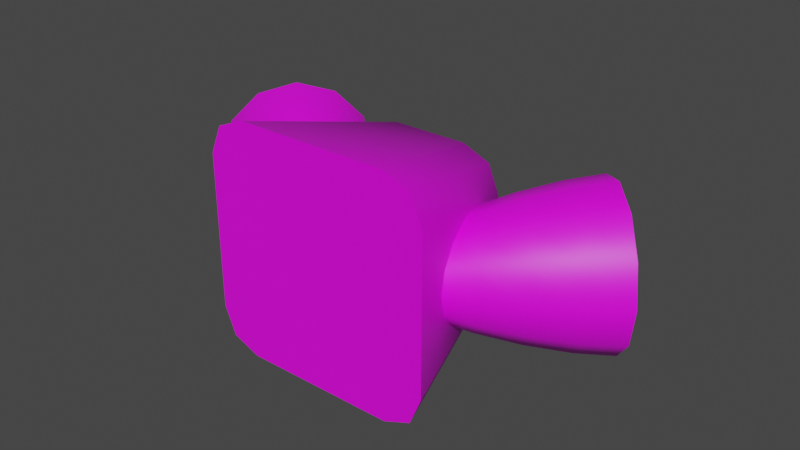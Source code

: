 # Source: rcs2_45.blend  (saved by Blender 3.3.6; exported with 4.5.12 LTS)
import bpy
from mathutils import Matrix  # noqa: F401  (used for matrix-valued properties, if any)

bpy.ops.wm.read_factory_settings(use_empty=True)
scene = bpy.context.scene
scene.name = 'Scene'

# ---- collections
col_collection = bpy.data.collections.new('Collection'); scene.collection.children.link(col_collection)

# ---- images (referenced by path relative to the original .blend; pixels are not part of the script)
import os
ASSET_DIR = os.environ.get("B2B_ASSET_DIR", "")  # directory of the original .blend (textures are referenced by path, not embedded)
HERE = os.path.dirname(os.path.abspath(__file__))  # packed textures are extracted next to this script under _unpacked/

def load_image(name, relpath, width, height, colorspace="sRGB"):
    """Load a texture the original file referenced (path relative to the .blend, or extracted next to this script)."""
    p = next((c for c in (os.path.join(HERE, relpath), os.path.join(ASSET_DIR, relpath)) if relpath and os.path.exists(c)), "")
    if p:
        img = bpy.data.images.load(p, check_existing=True)
        img.name = name
    else:  # same state as the original file: an image datablock whose file is absent (Cycles renders it pink)
        img = bpy.data.images.new(name, width, height)
        img.source = "FILE"
        img.filepath = "//" + (relpath or name)
    img.colorspace_settings.name = colorspace
    return img
img_a1_psd = load_image('a1.psd', 'a1.psd', 1024, 1024, 'sRGB')

# ---- materials (node trees are filled in below, after node groups)
mat_m = bpy.data.materials.new('m')
mat_m.alpha_threshold = 0.0
mat_m.roughness = 0.5
mat_m.line_color = (0.0, 0.0, 0.0, 1.0)

# ---- node groups
ng_auto_smooth = bpy.data.node_groups.new('Auto Smooth', 'GeometryNodeTree')
_s = ng_auto_smooth.interface.new_socket(name='Geometry', in_out='OUTPUT', socket_type='NodeSocketGeometry')
_s = ng_auto_smooth.interface.new_socket(name='Geometry', in_out='INPUT', socket_type='NodeSocketGeometry')
_s = ng_auto_smooth.interface.new_socket(name='Angle', in_out='INPUT', socket_type='NodeSocketFloat')
_s.subtype = 'ANGLE'
_s.min_value = 0.0
_s.max_value = 3.142
ng_auto_smooth.is_modifier = True
_N = ng_auto_smooth.nodes; _L = ng_auto_smooth.links
n0 = _N.new('NodeGroupOutput'); n0.name = 'Group Output'; n0.location = (480, -100)
n1 = _N.new('NodeGroupInput'); n1.name = 'Group Input'; n1.location = (-420, -300)
n2 = _N.new('NodeGroupInput'); n2.name = 'Group Input.001'; n2.location = (-60, -100)
n3 = _N.new('GeometryNodeSetShadeSmooth'); n3.name = 'Set Shade Smooth'; n3.location = (120, -100)
n3.domain = 'EDGE'
n4 = _N.new('GeometryNodeSetShadeSmooth'); n4.name = 'Set Shade Smooth.001'; n4.location = (300, -100)
n5 = _N.new('GeometryNodeInputMeshEdgeAngle'); n5.name = 'Edge Angle'; n5.location = (-420, -220)
n6 = _N.new('GeometryNodeInputEdgeSmooth'); n6.name = 'Is Edge Smooth'; n6.location = (-60, -160)
n7 = _N.new('GeometryNodeInputShadeSmooth'); n7.name = 'Is Face Smooth'; n7.location = (-240, -340)
n8 = _N.new('FunctionNodeBooleanMath'); n8.name = 'Boolean Math'; n8.location = (-60, -220)
n9 = _N.new('FunctionNodeCompare'); n9.name = 'Compare'; n9.location = (-240, -180)
n9.operation = 'LESS_EQUAL'
_L.new(n5.outputs[0], n9.inputs[0])
_L.new(n4.outputs[0], n0.inputs[0])
_L.new(n1.outputs[1], n9.inputs[1])
_L.new(n9.outputs[0], n8.inputs[0])
_L.new(n7.outputs[0], n8.inputs[1])
_L.new(n2.outputs[0], n3.inputs[0])
_L.new(n6.outputs[0], n3.inputs[1])
_L.new(n3.outputs[0], n4.inputs[0])
_L.new(n8.outputs[0], n3.inputs[2])
n0.is_active_output = True

# ---- material node trees
mat_m.use_nodes = True; mat_m.node_tree.nodes.clear()
_N = mat_m.node_tree.nodes; _L = mat_m.node_tree.links
n0 = _N.new('ShaderNodeOutputMaterial'); n0.name = 'Material Output'; n0.location = (300, 300)
n1 = _N.new('ShaderNodeBsdfPrincipled'); n1.name = 'Principled BSDF'; n1.location = (10, 300)
n1.distribution = 'GGX'
n1.subsurface_method = 'RANDOM_WALK_SKIN'
n1.inputs[3].default_value = 1.45
n1.inputs[27].default_value = (0.0, 0.0, 0.0, 1.0)
n1.inputs[28].default_value = 1.0
n2 = _N.new('ShaderNodeTexImage'); n2.name = 'Image Texture'; n2.location = (-280, 280)
n2.image = img_a1_psd
_L.new(n1.outputs[0], n0.inputs[0])
_L.new(n2.outputs[0], n1.inputs[0])
n0.is_active_output = True

# ---- world
world_world = bpy.data.worlds.new('World'); scene.world = world_world
world_world.use_nodes = True; world_world.node_tree.nodes.clear()
_N = world_world.node_tree.nodes; _L = world_world.node_tree.links
n0 = _N.new('ShaderNodeOutputWorld'); n0.name = 'World Output'; n0.location = (300, 300)
n1 = _N.new('ShaderNodeBackground'); n1.name = 'Background'; n1.location = (10, 300)
n1.inputs[0].default_value = (0.05088, 0.05088, 0.05088, 1.0)
_L.new(n1.outputs[0], n0.inputs[0])
n0.is_active_output = True
world_world.color = (0.05088, 0.05088, 0.05088)
world_world.use_sun_shadow = False
world_world.sun_shadow_jitter_overblur = 0.0

# ---- meshes
me_cube_003 = bpy.data.meshes.new('Cube.003')
me_cube_003.from_pydata([(0.01172, 0.04375, -0.01172), (0.01172, 0.04375, 0.01172), (0.02483, -0.0125, -0.0375), (0.0375, -0.0125, -0.02483), (0.03379, -0.0125, -0.03379), (0.0375, -0.0125, 0.02483), (0.02483, -0.0125, 0.0375), (0.03379, -0.0125, 0.03379), (-0.01172, 0.04375, -0.01172), (-0.01172, 0.04375, 0.01172), (-0.0375, -0.0125, -0.02483), (-0.02483, -0.0125, -0.0375), (-0.03379, -0.0125, -0.03379), (-0.02483, -0.0125, 0.0375), (-0.0375, -0.0125, 0.02483), (-0.03379, -0.0125, 0.03379), (0.01233, 0.0375, -0.025), (0.02129, 0.0375, -0.02129), (0.025, 0.0375, -0.01233), (0.02129, 0.0375, 0.02129), (0.01233, 0.0375, 0.025), (0.025, 0.0375, 0.01233), (-0.02129, 0.0375, -0.02129), (-0.01233, 0.0375, -0.025), (-0.025, 0.0375, -0.01233), (-0.01233, 0.0375, 0.025), (-0.02129, 0.0375, 0.02129), (-0.025, 0.0375, 0.01233), (3.915e-11, -0.0125, 4.215e-10), (-0.03122, 0.01464, 9.393e-09), (-0.07481, 0.02762, 0.0125), (-0.06834, 0.03409, 0.02165), (-0.0595, 0.04293, 0.025), (-0.05066, 0.05177, 0.02165), (-0.04419, 0.05824, 0.0125), (-0.04182, 0.0606, 1.201e-08), (-0.04419, 0.05824, -0.0125), (-0.05066, 0.05177, -0.02165), (-0.0595, 0.04293, -0.025), (-0.06834, 0.03409, -0.02165), (-0.07718, 0.02525, 1.113e-09), (-0.07481, 0.02762, -0.0125), (-0.06552, 0.02002, 0.01181), (-0.05415, 0.01215, 0.01038), (-0.04231, 0.00509, 0.008427), (-0.05941, 0.02614, 0.02045), (-0.04878, 0.01752, 0.01798), (-0.03794, 0.009452, 0.0146), (-0.05106, 0.03449, 0.02361), (-0.04144, 0.02486, 0.02076), (-0.03199, 0.01541, 0.01685), (-0.04271, 0.04283, 0.02045), (-0.0341, 0.0322, 0.01798), (-0.02603, 0.02137, 0.0146), (-0.01973, 0.01199, 0.01083), (-0.0366, 0.04895, 0.01181), (-0.02873, 0.03757, 0.01038), (-0.02166, 0.02573, 0.008427), (-0.01649, 0.01523, 0.00625), (-0.03436, 0.05118, 7.718e-09), (-0.02676, 0.03954, 6.791e-09), (-0.02007, 0.02733, 9.366e-09), (-0.0366, 0.04895, -0.01181), (-0.02873, 0.03757, -0.01038), (-0.02166, 0.02573, -0.008427), (-0.01649, 0.01523, -0.00625), (-0.04271, 0.04283, -0.02045), (-0.0341, 0.0322, -0.01798), (-0.02603, 0.02137, -0.0146), (-0.01973, 0.01199, -0.01083), (-0.05106, 0.03449, -0.02361), (-0.04144, 0.02486, -0.02076), (-0.03199, 0.01541, -0.01685), (-0.05941, 0.02614, -0.02045), (-0.04878, 0.01752, -0.01798), (-0.03794, 0.009452, -0.0146), (-0.06552, 0.02002, -0.01181), (-0.05415, 0.01215, -0.01038), (-0.04231, 0.00509, -0.008427), (-0.0439, 0.003493, 2.018e-09), (-0.05611, 0.01018, -2.259e-09), (-0.06776, 0.01779, 1.148e-09), (-0.07085, 0.03158, 0.009265), (-0.0318, -8.329e-05, 0.00625), (-0.06605, 0.03638, 0.01605), (-0.02857, 0.003152, 0.01083), (-0.0595, 0.04293, 0.01853), (-0.02415, 0.007571, 0.0125), (-0.05295, 0.04948, 0.01605), (-0.04815, 0.05427, 0.009265), (-0.0464, 0.05603, 1.06e-08), (-0.01531, 0.01641, 6.306e-09), (-0.04815, 0.05427, -0.009265), (-0.05295, 0.04948, -0.01605), (-0.0595, 0.04293, -0.01853), (-0.02415, 0.007571, -0.0125), (-0.06605, 0.03638, -0.01605), (-0.02857, 0.003152, -0.01083), (-0.07085, 0.03158, -0.009265), (-0.0318, -8.329e-05, -0.00625), (-0.0726, 0.02982, 2.523e-09), (-0.03299, -0.001267, 8.559e-10), (0.03299, -0.001267, 2.028e-09), (0.0726, 0.02982, 3.824e-09), (0.0318, -8.329e-05, 0.00625), (0.07085, 0.03158, 0.009265), (0.02857, 0.003152, 0.01083), (0.06605, 0.03638, 0.01605), (0.02415, 0.007571, 0.0125), (0.0595, 0.04293, 0.01853), (0.05295, 0.04948, 0.01605), (0.04815, 0.05427, 0.009265), (0.01531, 0.01641, -4.968e-09), (0.0464, 0.05603, -6.546e-09), (0.04815, 0.05427, -0.009265), (0.05295, 0.04948, -0.01605), (0.02415, 0.007571, -0.0125), (0.0595, 0.04293, -0.01853), (0.02857, 0.003152, -0.01083), (0.06605, 0.03638, -0.01605), (0.0318, -8.329e-05, -0.00625), (0.07085, 0.03158, -0.009265), (0.06776, 0.01779, 4.776e-09), (0.05611, 0.01018, 7.165e-09), (0.0439, 0.003493, 1.821e-09), (0.04231, 0.00509, 0.008427), (0.05415, 0.01215, 0.01038), (0.06552, 0.02002, 0.01181), (0.03794, 0.009452, 0.0146), (0.04878, 0.01752, 0.01798), (0.05941, 0.02614, 0.02045), (0.03199, 0.01541, 0.01685), (0.04144, 0.02486, 0.02076), (0.05106, 0.03449, 0.02361), (0.01973, 0.01199, 0.01083), (0.02603, 0.02137, 0.0146), (0.0341, 0.0322, 0.01798), (0.04271, 0.04283, 0.02045), (0.01649, 0.01523, 0.00625), (0.02166, 0.02573, 0.008427), (0.02873, 0.03757, 0.01038), (0.0366, 0.04895, 0.01181), (0.02007, 0.02733, -7.611e-09), (0.02676, 0.03954, -4.451e-09), (0.03436, 0.05118, -4.714e-09), (0.01649, 0.01523, -0.00625), (0.02166, 0.02573, -0.008427), (0.02873, 0.03757, -0.01038), (0.0366, 0.04895, -0.01181), (0.01973, 0.01199, -0.01083), (0.02603, 0.02137, -0.0146), (0.0341, 0.0322, -0.01798), (0.04271, 0.04283, -0.02045), (0.03199, 0.01541, -0.01685), (0.04144, 0.02486, -0.02076), (0.05106, 0.03449, -0.02361), (0.03794, 0.009452, -0.0146), (0.04878, 0.01752, -0.01798), (0.05941, 0.02614, -0.02045), (0.04231, 0.00509, -0.008427), (0.05415, 0.01215, -0.01038), (0.06552, 0.02002, -0.01181), (0.07481, 0.02762, 0.0125), (0.07718, 0.02525, 5.634e-09), (0.06834, 0.03409, 0.02165), (0.0595, 0.04293, 0.025), (0.05066, 0.05177, 0.02165), (0.04419, 0.05824, 0.0125), (0.04182, 0.0606, -8.356e-09), (0.04419, 0.05824, -0.0125), (0.05066, 0.05177, -0.02165), (0.0595, 0.04293, -0.025), (0.06834, 0.03409, -0.02165), (0.07481, 0.02762, -0.0125), (0.03122, 0.01464, -6.664e-09)], [], [(0, 8, 9, 1), (10, 14, 27, 24), (13, 6, 20, 25), (18, 21, 5, 3), (2, 16, 17, 4), (4, 17, 18, 3), (20, 6, 7, 19), (19, 7, 5, 21), (23, 11, 12, 22), (22, 12, 10, 24), (13, 25, 26, 15), (15, 26, 27, 14), (2, 11, 23, 16), (0, 17, 16), (0, 18, 17), (1, 20, 19), (1, 19, 21), (8, 23, 22), (8, 22, 24), (9, 26, 25), (9, 27, 26), (8, 0, 16, 23), (0, 1, 21, 18), (9, 8, 24, 27), (1, 9, 25, 20), (2, 4, 28), (4, 3, 28), (3, 5, 28), (5, 7, 28), (7, 6, 28), (6, 13, 28), (13, 15, 28), (15, 14, 28), (14, 10, 28), (10, 12, 28), (12, 11, 28), (11, 2, 28), (88, 89, 29), (98, 100, 29), (82, 84, 29), (93, 94, 29), (89, 90, 29), (84, 86, 29), (94, 96, 29), (90, 92, 29), (86, 88, 29), (96, 98, 29), (100, 82, 29), (82, 100, 40, 30), (84, 82, 30, 31), (86, 84, 31, 32), (88, 86, 32, 33), (89, 88, 33, 34), (90, 89, 34, 35), (92, 90, 35, 36), (93, 92, 36, 37), (94, 93, 37, 38), (96, 94, 38, 39), (98, 96, 39, 41), (100, 98, 41, 40), (42, 30, 40, 81), (79, 78, 99, 101), (80, 77, 78, 79), (81, 76, 77, 80), (78, 75, 97, 99), (77, 74, 75, 78), (76, 73, 74, 77), (75, 72, 95, 97), (74, 71, 72, 75), (73, 70, 71, 74), (72, 68, 69, 95), (71, 67, 68, 72), (70, 66, 67, 71), (68, 64, 65, 69), (67, 63, 64, 68), (66, 62, 63, 67), (64, 61, 91, 65), (63, 60, 61, 64), (62, 59, 60, 63), (61, 57, 58, 91), (60, 56, 57, 61), (59, 55, 56, 60), (57, 53, 54, 58), (56, 52, 53, 57), (55, 51, 52, 56), (53, 50, 87, 54), (52, 49, 50, 53), (51, 48, 49, 52), (50, 47, 85, 87), (49, 46, 47, 50), (48, 45, 46, 49), (47, 44, 83, 85), (46, 43, 44, 47), (45, 42, 43, 46), (44, 79, 101, 83), (43, 80, 79, 44), (42, 81, 80, 43), (42, 45, 31, 30), (76, 81, 40, 41), (73, 76, 41, 39), (70, 73, 39, 38), (66, 70, 38, 37), (62, 66, 37, 36), (59, 62, 36, 35), (55, 59, 35, 34), (51, 55, 34, 33), (48, 51, 33, 32), (45, 48, 32, 31), (92, 93, 29), (111, 110, 174), (158, 155, 171, 172), (155, 152, 170, 171), (152, 148, 169, 170), (148, 144, 168, 169), (144, 141, 167, 168), (141, 137, 166, 167), (137, 133, 165, 166), (133, 130, 164, 165), (130, 127, 162, 164), (127, 122, 163, 162), (161, 158, 172, 173), (161, 122, 123, 160), (160, 123, 124, 159), (159, 124, 102, 120), (158, 161, 160, 157), (157, 160, 159, 156), (156, 159, 120, 118), (155, 158, 157, 154), (154, 157, 156, 153), (153, 156, 118, 116), (152, 155, 154, 151), (151, 154, 153, 150), (150, 153, 116, 149), (148, 152, 151, 147), (147, 151, 150, 146), (146, 150, 149, 145), (144, 148, 147, 143), (143, 147, 146, 142), (142, 146, 145, 112), (141, 144, 143, 140), (140, 143, 142, 139), (139, 142, 112, 138), (137, 141, 140, 136), (136, 140, 139, 135), (135, 139, 138, 134), (133, 137, 136, 132), (132, 136, 135, 131), (131, 135, 134, 108), (130, 133, 132, 129), (129, 132, 131, 128), (128, 131, 108, 106), (127, 130, 129, 126), (126, 129, 128, 125), (125, 128, 106, 104), (122, 127, 126, 123), (123, 126, 125, 124), (124, 125, 104, 102), (161, 173, 163, 122), (103, 105, 162, 163), (105, 107, 164, 162), (107, 109, 165, 164), (109, 110, 166, 165), (110, 111, 167, 166), (111, 113, 168, 167), (113, 114, 169, 168), (114, 115, 170, 169), (115, 117, 171, 170), (117, 119, 172, 171), (119, 121, 173, 172), (121, 103, 163, 173), (103, 121, 174), (107, 105, 174), (117, 115, 174), (113, 111, 174), (109, 107, 174), (119, 117, 174), (114, 113, 174), (110, 109, 174), (121, 119, 174), (105, 103, 174), (115, 114, 174)])
me_cube_003.polygons.foreach_set('use_smooth', [True] * 181)
_k = set([(2, 4), (2, 11), (3, 4), (3, 5), (5, 7), (6, 7), (6, 13), (10, 12), (10, 14), (11, 12), (13, 15), (14, 15)])
me_cube_003.attributes.new('sharp_edge', 'BOOLEAN', 'EDGE').data.foreach_set('value', [ (min(e.vertices), max(e.vertices)) in _k for e in me_cube_003.edges])
_uv = me_cube_003.uv_layers.new(name='UVMap')
_uv.uv.foreach_set('vector', [0.6014, 0.7782, 0.658, 0.7782, 0.6579, 0.8348, 0.6014, 0.8347, 0.8092, 0.7451, 0.8092, 0.866, 0.6917, 0.8341, 0.6928, 0.7789, 0.691, 0.986, 0.5702, 0.986, 0.602, 0.8685, 0.6572, 0.8696, 0.5677, 0.7788, 0.5665, 0.834, 0.4502, 0.8678, 0.4502, 0.747, 0.5683, 0.627, 0.6021, 0.7433, 0.58, 0.7484, 0.5458, 0.627, 0.4502, 0.7243, 0.5726, 0.7569, 0.5677, 0.7788, 0.4502, 0.747, 0.602, 0.8685, 0.5702, 0.986, 0.5475, 0.986, 0.5801, 0.8635, 0.5717, 0.8562, 0.4502, 0.8903, 0.4502, 0.8678, 0.5665, 0.834, 0.6573, 0.7445, 0.6892, 0.627, 0.7119, 0.627, 0.6792, 0.7494, 0.6877, 0.7567, 0.8092, 0.7226, 0.8092, 0.7451, 0.6928, 0.7789, 0.691, 0.986, 0.6572, 0.8696, 0.6794, 0.8645, 0.7135, 0.986, 0.8092, 0.8887, 0.6867, 0.856, 0.6917, 0.8341, 0.8092, 0.866, 0.5683, 0.627, 0.6892, 0.627, 0.6573, 0.7445, 0.6021, 0.7433, 0.6014, 0.7782, 0.58, 0.7484, 0.6021, 0.7433, 0.6014, 0.7782, 0.5677, 0.7788, 0.5726, 0.7569, 0.6014, 0.8347, 0.602, 0.8685, 0.5801, 0.8635, 0.6014, 0.8347, 0.5717, 0.8562, 0.5665, 0.834, 0.658, 0.7782, 0.6573, 0.7445, 0.6792, 0.7494, 0.658, 0.7782, 0.6877, 0.7567, 0.6928, 0.7789, 0.6579, 0.8348, 0.6794, 0.8645, 0.6572, 0.8696, 0.6579, 0.8348, 0.6917, 0.8341, 0.6867, 0.856, 0.658, 0.7782, 0.6014, 0.7782, 0.6021, 0.7433, 0.6573, 0.7445, 0.6014, 0.7782, 0.6014, 0.8347, 0.5665, 0.834, 0.5677, 0.7788, 0.6579, 0.8348, 0.658, 0.7782, 0.6928, 0.7789, 0.6917, 0.8341, 0.6014, 0.8347, 0.6579, 0.8348, 0.6572, 0.8696, 0.602, 0.8685, 0.1858, 0.1561, 0.1771, 0.1771, 0.09789, 0.09789, 0.1771, 0.1771, 0.1561, 0.1858, 0.09789, 0.09789, 0.1561, 0.1858, 0.03969, 0.1858, 0.09789, 0.09789, 0.03969, 0.1858, 0.0187, 0.1771, 0.09789, 0.09789, 0.0187, 0.1771, 0.01, 0.1561, 0.09789, 0.09789, 0.01, 0.1561, 0.01, 0.03969, 0.09789, 0.09789, 0.01, 0.03969, 0.0187, 0.0187, 0.09789, 0.09789, 0.0187, 0.0187, 0.03969, 0.01, 0.09789, 0.09789, 0.03969, 0.01, 0.1561, 0.01, 0.09789, 0.09789, 0.1561, 0.01, 0.1771, 0.0187, 0.09789, 0.09789, 0.1771, 0.0187, 0.1858, 0.03969, 0.09789, 0.09789, 0.1858, 0.03969, 0.1858, 0.1561, 0.09789, 0.09789, 0.1689, 0.489, 0.1689, 0.4665, 0.2652, 0.4778, 0.1689, 0.4665, 0.1689, 0.4446, 0.2652, 0.4778, 0.1689, 0.489, 0.1689, 0.4665, 0.2652, 0.4778, 0.1689, 0.4665, 0.1689, 0.4446, 0.2652, 0.4778, 0.1689, 0.4665, 0.1689, 0.4446, 0.2652, 0.4778, 0.1689, 0.4665, 0.1689, 0.4446, 0.2652, 0.4778, 0.1689, 0.511, 0.1689, 0.489, 0.2652, 0.4778, 0.1689, 0.511, 0.1689, 0.489, 0.2652, 0.4778, 0.1689, 0.511, 0.1689, 0.489, 0.2652, 0.4778, 0.1689, 0.489, 0.1689, 0.4665, 0.2652, 0.4778, 0.1689, 0.511, 0.1689, 0.489, 0.2652, 0.4778, 0.1685, 0.5115, 0.1685, 0.5354, 0.129, 0.5354, 0.129, 0.5115, 0.1685, 0.4876, 0.1685, 0.5115, 0.129, 0.5115, 0.129, 0.4876, 0.1685, 0.4637, 0.1685, 0.4876, 0.129, 0.4876, 0.129, 0.4637, 0.1685, 0.4398, 0.1685, 0.4637, 0.129, 0.4637, 0.129, 0.4398, 0.1685, 0.4159, 0.1685, 0.4398, 0.129, 0.4398, 0.129, 0.4159, 0.1685, 0.392, 0.1685, 0.4159, 0.129, 0.4159, 0.129, 0.392, 0.1685, 0.3681, 0.1685, 0.392, 0.129, 0.392, 0.129, 0.3681, 0.1685, 0.3442, 0.1685, 0.3681, 0.129, 0.3681, 0.129, 0.3442, 0.1685, 0.3202, 0.1685, 0.3442, 0.129, 0.3442, 0.129, 0.3202, 0.1685, 0.2963, 0.1685, 0.3202, 0.129, 0.3202, 0.129, 0.2963, 0.1685, 0.2724, 0.1685, 0.2963, 0.129, 0.2963, 0.129, 0.2724, 0.1685, 0.2485, 0.1685, 0.2724, 0.129, 0.2724, 0.129, 0.2485, 0.9645, 0.7263, 0.9883, 0.7263, 0.9883, 0.7023, 0.9645, 0.7023, 0.8992, 0.99, 0.8992, 0.966, 0.8713, 0.966, 0.8713, 0.99, 0.9319, 0.99, 0.9319, 0.966, 0.8992, 0.966, 0.8992, 0.99, 0.9645, 0.99, 0.9645, 0.966, 0.9319, 0.966, 0.9319, 0.99, 0.8992, 0.966, 0.8992, 0.942, 0.8713, 0.942, 0.8713, 0.966, 0.9319, 0.966, 0.9319, 0.942, 0.8992, 0.942, 0.8992, 0.966, 0.9645, 0.966, 0.9645, 0.942, 0.9319, 0.942, 0.9319, 0.966, 0.8992, 0.942, 0.8992, 0.9181, 0.8713, 0.9181, 0.8713, 0.942, 0.9319, 0.942, 0.9319, 0.9181, 0.8992, 0.9181, 0.8992, 0.942, 0.9645, 0.942, 0.9645, 0.9181, 0.9319, 0.9181, 0.9319, 0.942, 0.8992, 0.9181, 0.8992, 0.8941, 0.8713, 0.8941, 0.8713, 0.9181, 0.9319, 0.9181, 0.9319, 0.8941, 0.8992, 0.8941, 0.8992, 0.9181, 0.9645, 0.9181, 0.9645, 0.8941, 0.9319, 0.8941, 0.9319, 0.9181, 0.8992, 0.8941, 0.8992, 0.8701, 0.8713, 0.8701, 0.8713, 0.8941, 0.9319, 0.8941, 0.9319, 0.8701, 0.8992, 0.8701, 0.8992, 0.8941, 0.9645, 0.8941, 0.9645, 0.8701, 0.9319, 0.8701, 0.9319, 0.8941, 0.8992, 0.8701, 0.8992, 0.8461, 0.8713, 0.8461, 0.8713, 0.8701, 0.9319, 0.8701, 0.9319, 0.8461, 0.8992, 0.8461, 0.8992, 0.8701, 0.9645, 0.8701, 0.9645, 0.8461, 0.9319, 0.8461, 0.9319, 0.8701, 0.8992, 0.8461, 0.8992, 0.8222, 0.8713, 0.8222, 0.8713, 0.8461, 0.9319, 0.8461, 0.9319, 0.8222, 0.8992, 0.8222, 0.8992, 0.8461, 0.9645, 0.8461, 0.9645, 0.8222, 0.9319, 0.8222, 0.9319, 0.8461, 0.8992, 0.8222, 0.8992, 0.7982, 0.8713, 0.7982, 0.8713, 0.8222, 0.9319, 0.8222, 0.9319, 0.7982, 0.8992, 0.7982, 0.8992, 0.8222, 0.9645, 0.8222, 0.9645, 0.7982, 0.9319, 0.7982, 0.9319, 0.8222, 0.8992, 0.7982, 0.8992, 0.7742, 0.8713, 0.7742, 0.8713, 0.7982, 0.9319, 0.7982, 0.9319, 0.7742, 0.8992, 0.7742, 0.8992, 0.7982, 0.9645, 0.7982, 0.9645, 0.7742, 0.9319, 0.7742, 0.9319, 0.7982, 0.8992, 0.7742, 0.8992, 0.7502, 0.8713, 0.7502, 0.8713, 0.7742, 0.9319, 0.7742, 0.9319, 0.7502, 0.8992, 0.7502, 0.8992, 0.7742, 0.9645, 0.7742, 0.9645, 0.7502, 0.9319, 0.7502, 0.9319, 0.7742, 0.8992, 0.7502, 0.8992, 0.7263, 0.8713, 0.7263, 0.8713, 0.7502, 0.9319, 0.7502, 0.9319, 0.7263, 0.8992, 0.7263, 0.8992, 0.7502, 0.9645, 0.7502, 0.9645, 0.7263, 0.9319, 0.7263, 0.9319, 0.7502, 0.8992, 0.7263, 0.8992, 0.7023, 0.8713, 0.7023, 0.8713, 0.7263, 0.9319, 0.7263, 0.9319, 0.7023, 0.8992, 0.7023, 0.8992, 0.7263, 0.9645, 0.7263, 0.9645, 0.7023, 0.9319, 0.7023, 0.9319, 0.7263, 0.9645, 0.7263, 0.9645, 0.7502, 0.9883, 0.7502, 0.9883, 0.7263, 0.9645, 0.966, 0.9645, 0.99, 0.9883, 0.99, 0.9883, 0.966, 0.9645, 0.942, 0.9645, 0.966, 0.9883, 0.966, 0.9883, 0.942, 0.9645, 0.9181, 0.9645, 0.942, 0.9883, 0.942, 0.9883, 0.9181, 0.9645, 0.8941, 0.9645, 0.9181, 0.9883, 0.9181, 0.9883, 0.8941, 0.9645, 0.8701, 0.9645, 0.8941, 0.9883, 0.8941, 0.9883, 0.8701, 0.9645, 0.8461, 0.9645, 0.8701, 0.9883, 0.8701, 0.9883, 0.8461, 0.9645, 0.8222, 0.9645, 0.8461, 0.9883, 0.8461, 0.9883, 0.8222, 0.9645, 0.7982, 0.9645, 0.8222, 0.9883, 0.8222, 0.9883, 0.7982, 0.9645, 0.7742, 0.9645, 0.7982, 0.9883, 0.7982, 0.9883, 0.7742, 0.9645, 0.7502, 0.9645, 0.7742, 0.9883, 0.7742, 0.9883, 0.7502, 0.1689, 0.489, 0.1689, 0.4665, 0.2652, 0.4778, 0.1689, 0.489, 0.1689, 0.4665, 0.2652, 0.4778, 0.9645, 0.7502, 0.9645, 0.7742, 0.9883, 0.7742, 0.9883, 0.7502, 0.9645, 0.7742, 0.9645, 0.7982, 0.9883, 0.7982, 0.9883, 0.7742, 0.9645, 0.7982, 0.9645, 0.8222, 0.9883, 0.8222, 0.9883, 0.7982, 0.9645, 0.8222, 0.9645, 0.8461, 0.9883, 0.8461, 0.9883, 0.8222, 0.9645, 0.8461, 0.9645, 0.8701, 0.9883, 0.8701, 0.9883, 0.8461, 0.9645, 0.8701, 0.9645, 0.8941, 0.9883, 0.8941, 0.9883, 0.8701, 0.9645, 0.8941, 0.9645, 0.9181, 0.9883, 0.9181, 0.9883, 0.8941, 0.9645, 0.9181, 0.9645, 0.942, 0.9883, 0.942, 0.9883, 0.9181, 0.9645, 0.942, 0.9645, 0.966, 0.9883, 0.966, 0.9883, 0.942, 0.9645, 0.966, 0.9645, 0.99, 0.9883, 0.99, 0.9883, 0.966, 0.9645, 0.7263, 0.9645, 0.7502, 0.9883, 0.7502, 0.9883, 0.7263, 0.9645, 0.7263, 0.9645, 0.7023, 0.9319, 0.7023, 0.9319, 0.7263, 0.9319, 0.7263, 0.9319, 0.7023, 0.8992, 0.7023, 0.8992, 0.7263, 0.8992, 0.7263, 0.8992, 0.7023, 0.8713, 0.7023, 0.8713, 0.7263, 0.9645, 0.7502, 0.9645, 0.7263, 0.9319, 0.7263, 0.9319, 0.7502, 0.9319, 0.7502, 0.9319, 0.7263, 0.8992, 0.7263, 0.8992, 0.7502, 0.8992, 0.7502, 0.8992, 0.7263, 0.8713, 0.7263, 0.8713, 0.7502, 0.9645, 0.7742, 0.9645, 0.7502, 0.9319, 0.7502, 0.9319, 0.7742, 0.9319, 0.7742, 0.9319, 0.7502, 0.8992, 0.7502, 0.8992, 0.7742, 0.8992, 0.7742, 0.8992, 0.7502, 0.8713, 0.7502, 0.8713, 0.7742, 0.9645, 0.7982, 0.9645, 0.7742, 0.9319, 0.7742, 0.9319, 0.7982, 0.9319, 0.7982, 0.9319, 0.7742, 0.8992, 0.7742, 0.8992, 0.7982, 0.8992, 0.7982, 0.8992, 0.7742, 0.8713, 0.7742, 0.8713, 0.7982, 0.9645, 0.8222, 0.9645, 0.7982, 0.9319, 0.7982, 0.9319, 0.8222, 0.9319, 0.8222, 0.9319, 0.7982, 0.8992, 0.7982, 0.8992, 0.8222, 0.8992, 0.8222, 0.8992, 0.7982, 0.8713, 0.7982, 0.8713, 0.8222, 0.9645, 0.8461, 0.9645, 0.8222, 0.9319, 0.8222, 0.9319, 0.8461, 0.9319, 0.8461, 0.9319, 0.8222, 0.8992, 0.8222, 0.8992, 0.8461, 0.8992, 0.8461, 0.8992, 0.8222, 0.8713, 0.8222, 0.8713, 0.8461, 0.9645, 0.8701, 0.9645, 0.8461, 0.9319, 0.8461, 0.9319, 0.8701, 0.9319, 0.8701, 0.9319, 0.8461, 0.8992, 0.8461, 0.8992, 0.8701, 0.8992, 0.8701, 0.8992, 0.8461, 0.8713, 0.8461, 0.8713, 0.8701, 0.9645, 0.8941, 0.9645, 0.8701, 0.9319, 0.8701, 0.9319, 0.8941, 0.9319, 0.8941, 0.9319, 0.8701, 0.8992, 0.8701, 0.8992, 0.8941, 0.8992, 0.8941, 0.8992, 0.8701, 0.8713, 0.8701, 0.8713, 0.8941, 0.9645, 0.9181, 0.9645, 0.8941, 0.9319, 0.8941, 0.9319, 0.9181, 0.9319, 0.9181, 0.9319, 0.8941, 0.8992, 0.8941, 0.8992, 0.9181, 0.8992, 0.9181, 0.8992, 0.8941, 0.8713, 0.8941, 0.8713, 0.9181, 0.9645, 0.942, 0.9645, 0.9181, 0.9319, 0.9181, 0.9319, 0.942, 0.9319, 0.942, 0.9319, 0.9181, 0.8992, 0.9181, 0.8992, 0.942, 0.8992, 0.942, 0.8992, 0.9181, 0.8713, 0.9181, 0.8713, 0.942, 0.9645, 0.966, 0.9645, 0.942, 0.9319, 0.942, 0.9319, 0.966, 0.9319, 0.966, 0.9319, 0.942, 0.8992, 0.942, 0.8992, 0.966, 0.8992, 0.966, 0.8992, 0.942, 0.8713, 0.942, 0.8713, 0.966, 0.9645, 0.99, 0.9645, 0.966, 0.9319, 0.966, 0.9319, 0.99, 0.9319, 0.99, 0.9319, 0.966, 0.8992, 0.966, 0.8992, 0.99, 0.8992, 0.99, 0.8992, 0.966, 0.8713, 0.966, 0.8713, 0.99, 0.9645, 0.7263, 0.9883, 0.7263, 0.9883, 0.7023, 0.9645, 0.7023, 0.1685, 0.2485, 0.1685, 0.2724, 0.129, 0.2724, 0.129, 0.2485, 0.1685, 0.2724, 0.1685, 0.2963, 0.129, 0.2963, 0.129, 0.2724, 0.1685, 0.2963, 0.1685, 0.3202, 0.129, 0.3202, 0.129, 0.2963, 0.1685, 0.3202, 0.1685, 0.3442, 0.129, 0.3442, 0.129, 0.3202, 0.1685, 0.3442, 0.1685, 0.3681, 0.129, 0.3681, 0.129, 0.3442, 0.1685, 0.3681, 0.1685, 0.392, 0.129, 0.392, 0.129, 0.3681, 0.1685, 0.392, 0.1685, 0.4159, 0.129, 0.4159, 0.129, 0.392, 0.1685, 0.4159, 0.1685, 0.4398, 0.129, 0.4398, 0.129, 0.4159, 0.1685, 0.4398, 0.1685, 0.4637, 0.129, 0.4637, 0.129, 0.4398, 0.1685, 0.4637, 0.1685, 0.4876, 0.129, 0.4876, 0.129, 0.4637, 0.1685, 0.4876, 0.1685, 0.5115, 0.129, 0.5115, 0.129, 0.4876, 0.1685, 0.5115, 0.1685, 0.5354, 0.129, 0.5354, 0.129, 0.5115, 0.1689, 0.511, 0.1689, 0.489, 0.2652, 0.4778, 0.1689, 0.489, 0.1689, 0.4665, 0.2652, 0.4778, 0.1689, 0.511, 0.1689, 0.489, 0.2652, 0.4778, 0.1689, 0.511, 0.1689, 0.489, 0.2652, 0.4778, 0.1689, 0.511, 0.1689, 0.489, 0.2652, 0.4778, 0.1689, 0.4665, 0.1689, 0.4446, 0.2652, 0.4778, 0.1689, 0.4665, 0.1689, 0.4446, 0.2652, 0.4778, 0.1689, 0.4665, 0.1689, 0.4446, 0.2652, 0.4778, 0.1689, 0.489, 0.1689, 0.4665, 0.2652, 0.4778, 0.1689, 0.4665, 0.1689, 0.4446, 0.2652, 0.4778, 0.1689, 0.489, 0.1689, 0.4665, 0.2652, 0.4778])
me_cube_003.materials.append(mat_m)
me_cube_003.update()

# ---- objects
ob_mesh = bpy.data.objects.new('mesh', me_cube_003)

# ---- transforms, parenting, visibility, modifiers, constraints
ob_mesh.location = (0.0, 0.0, 0.0)
_m = ob_mesh.modifiers.new('Auto Smooth', 'NODES')
_m.node_group = ng_auto_smooth
_gi = [s.identifier for s in ng_auto_smooth.interface.items_tree if s.item_type == 'SOCKET' and s.in_out == 'INPUT']
_m[_gi[1]] = 1.047  # Angle

# ---- collection membership
col_collection.objects.link(ob_mesh)

# ---- scene / render settings (as saved in the file)
scene.frame_start = 1; scene.frame_end = 250; scene.frame_set(1)
scene.render.engine = 'CYCLES'
scene.cycles.sampling_pattern = 'TABULATED_SOBOL'
scene.cycles.use_light_tree = False
scene.cycles.bake_type = 'AO'
scene.view_settings.view_transform = 'Filmic'
bpy.context.view_layer.update()

# ---- added for rendering (the .blend has no active camera and no usable light): camera, sun
cam_auto = bpy.data.cameras.new('AutoCamera')
cam_auto.lens = 50.0
cam_auto.sensor_width = 36.0
cam_auto.clip_end = 1000.0
ob_auto_camera = bpy.data.objects.new('AutoCamera', cam_auto)
scene.collection.objects.link(ob_auto_camera)
ob_auto_camera.location = (0.185045, -0.198002, 0.148036)
ob_auto_camera.rotation_euler = (1.09748, -7.21219e-08, 0.694738)
scene.camera = ob_auto_camera
light_auto_sun = bpy.data.lights.new('AutoSun', 'SUN')
light_auto_sun.energy = 3.0
light_auto_sun.angle = 0.0523599
ob_auto_sun = bpy.data.objects.new('AutoSun', light_auto_sun)
scene.collection.objects.link(ob_auto_sun)
ob_auto_sun.rotation_euler = (0.872665, 0.174533, 0.523599)
bpy.context.view_layer.update()
